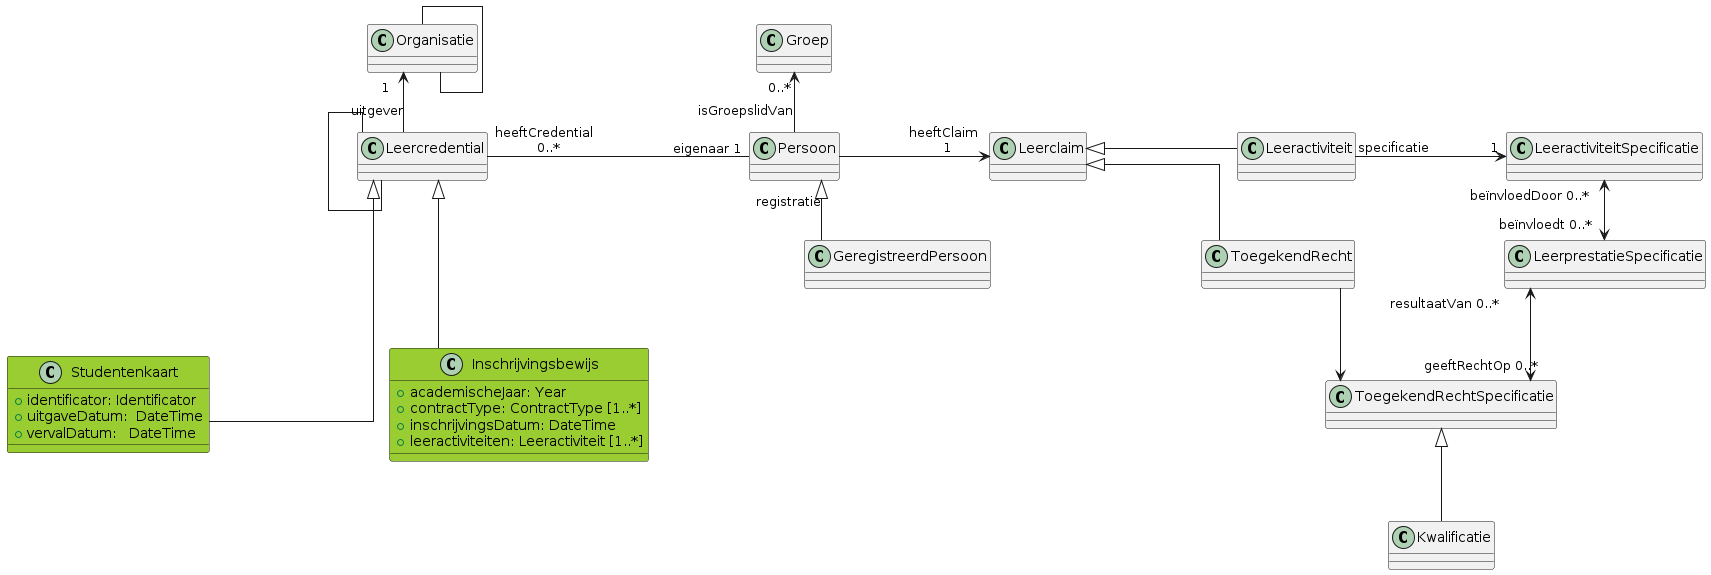

The diagram above was rendered by PlantUML. Its source (embedded in the PNG):
@startuml
skinparam nodesep 150
skinparam linetype ortho
allowmixing

class Persoon 
class Groep
class Leercredential
together{
    class Leeractiviteit
    class ToegekendRecht
}
class GeregistreerdPersoon
class Organisatie
class Leerclaim
class LeeractiviteitSpecificatie
class LeerprestatieSpecificatie
class ToegekendRechtSpecificatie
class Kwalificatie
class Studentenkaart #yellowgreen  {
    + identificator: Identificator
    + uitgaveDatum:  DateTime
    + vervalDatum:   DateTime

}
class Inschrijvingsbewijs #yellowgreen {
    + academischeJaar: Year
    + contractType: ContractType [1..*]
    + inschrijvingsDatum: DateTime
    + leeractiviteiten: Leeractiviteit [1..*]
}


node a
hide a

Persoon <|-- GeregistreerdPersoon: " registratie"
Groep "0..*" <-- Persoon: "isGroepslidVan"
Leercredential  --  Leercredential
Leercredential "heeftCredential \n 0..*"-r-"\t\t eigenaar 1" Persoon
Organisatie "1  " <--  Leercredential: "uitgever"
Organisatie  --  Organisatie

Persoon -r->"heeftClaim \n 1" Leerclaim
Leeractiviteit -[hidden]- ToegekendRecht
Leerclaim <|-r- Leeractiviteit
Leerclaim <|-r- ToegekendRecht


Leeractiviteit -r-> "1" LeeractiviteitSpecificatie: "specificatie"
LeeractiviteitSpecificatie "beïnvloedDoor 0..*" <--> "beïnvloedt 0..*"LeerprestatieSpecificatie
LeerprestatieSpecificatie "resultaatVan 0..*" <--> "geeftRechtOp 0..*" ToegekendRechtSpecificatie

ToegekendRecht -r-> ToegekendRechtSpecificatie
ToegekendRechtSpecificatie <|-- Kwalificatie

a -u- Leercredential
Studentenkaart -u-|> a
Inschrijvingsbewijs -u-|> a

Studentenkaart -u-|> Leercredential
Inschrijvingsbewijs -u-|> Leercredential



@enduml